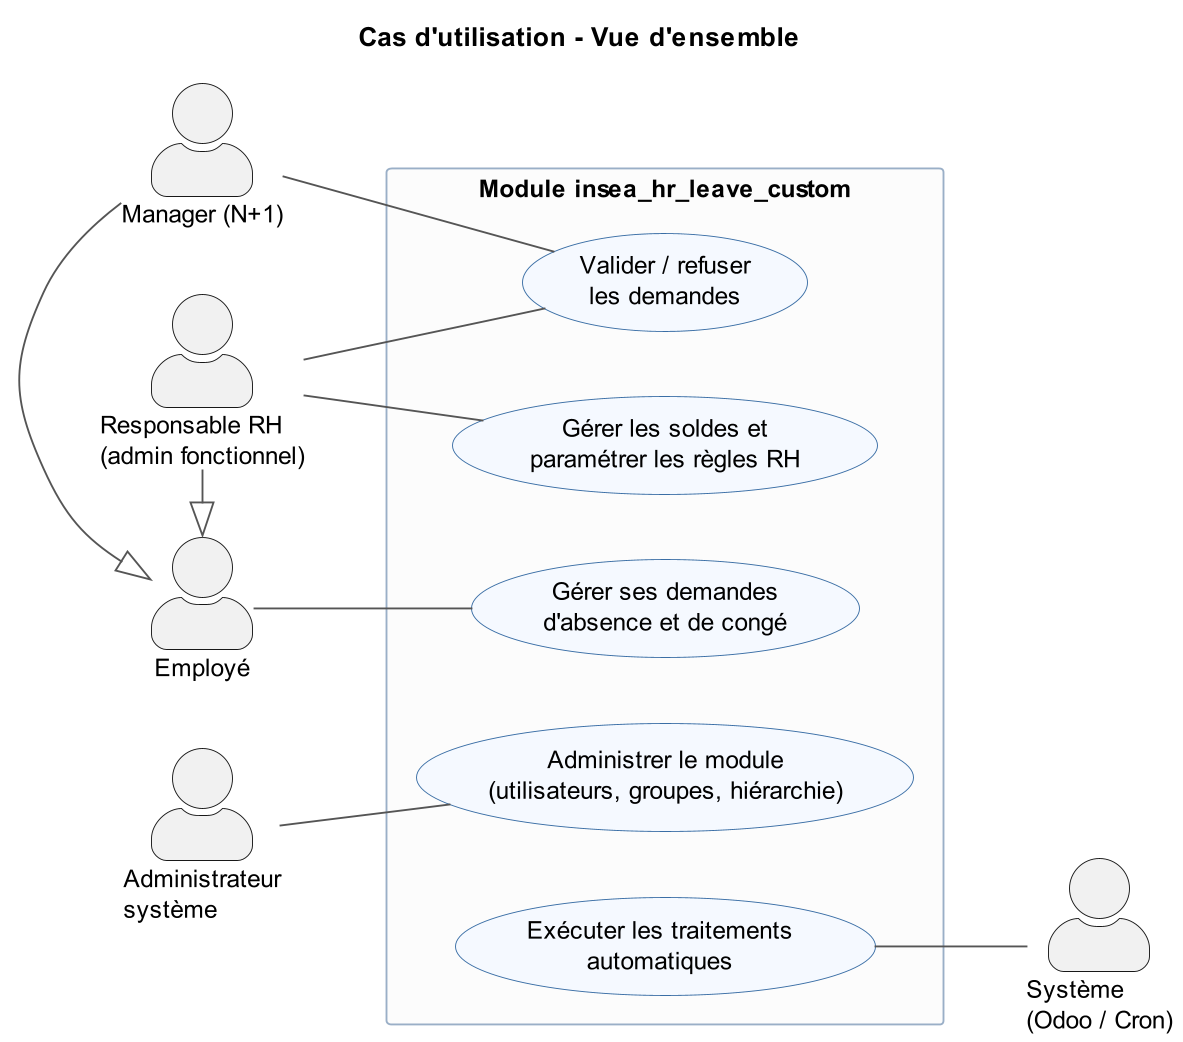

The diagram above was rendered by PlantUML. Its source (embedded in the PNG):
@startuml uc_0_vue_ensemble
skinparamlocked dpi 180
!include _style.iuml
title Cas d'utilisation - Vue d'ensemble

actor "Employé" as EMP
actor "Manager (N+1)" as MGR
actor "Responsable RH\n(admin fonctionnel)" as RH
actor "Administrateur\nsystème" as ADM
actor "Système\n(Odoo / Cron)" as SYS

MGR -|> EMP
RH -|> EMP

rectangle "Module insea_hr_leave_custom" {
  usecase "Gérer ses demandes\nd'absence et de congé" as UC1
  usecase "Valider / refuser\nles demandes" as UC2
  usecase "Gérer les soldes et\nparamétrer les règles RH" as UC3
  usecase "Administrer le module\n(utilisateurs, groupes, hiérarchie)" as UC4
  usecase "Exécuter les traitements\nautomatiques" as UC5
}

EMP -- UC1
MGR -- UC2
RH  -- UC2
RH  -- UC3
ADM -- UC4
UC5 -- SYS

@enduml